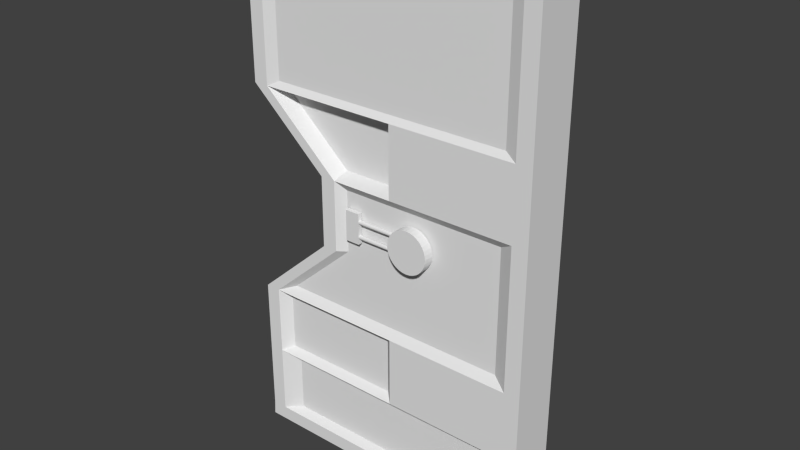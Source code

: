 # Source: T_r_left.blend  (saved by Blender 2.74.0; exported with 4.5.12 LTS)
import bpy
from mathutils import Matrix  # noqa: F401  (used for matrix-valued properties, if any)

bpy.ops.wm.read_factory_settings(use_empty=True)
scene = bpy.context.scene
scene.name = 'Scene'

# ---- collections
col_collection_1 = bpy.data.collections.new('Collection 1'); scene.collection.children.link(col_collection_1)

# ---- world
world_world = bpy.data.worlds.new('World'); scene.world = world_world
world_world.color = (0.05088, 0.05088, 0.05088)
world_world.use_sun_shadow = False
world_world.sun_shadow_jitter_overblur = 0.0
world_world.cycles.sampling_method = 'MANUAL'
world_world.cycles.sample_map_resolution = 256

# ---- meshes
me_plane = bpy.data.meshes.new('Plane')
me_plane.from_pydata([(1.233, 0.2274, -0.1725), (0.74, 0.2274, -0.1725), (0.2471, -0.3254, -0.1725), (-0.2457, -0.3254, -0.1725), (-0.7386, 0.2274, -0.1725), (-1.231, 0.2274, -0.1725), (1.726, 0.2274, -0.1725), (-1.724, 0.2274, -0.1725), (1.826, 0.3388, -0.1725), (1.779, 0.336, -0.1725), (-1.777, 0.336, -0.1725), (1.233, 0.333, -0.1725), (1.233, -1.653, -0.1725), (0.74, -1.653, -0.1725), (0.2471, -1.653, -0.1725), (-0.2457, -1.653, -0.1725), (-0.7386, -1.653, -0.1725), (-1.231, -1.653, -0.1725), (1.726, -1.653, -0.1725), (-1.724, -1.653, -0.1725), (-0.7823, 0.1441, -0.1447), (-1.231, 0.1441, -0.1447), (-1.681, 0.1441, -0.1447), (-0.7823, -1.569, -0.1447), (-1.231, -1.569, -0.1447), (-1.681, -1.569, -0.1447), (1.693, 0.1001, -0.1112), (1.233, -0.7679, -0.1725), (0.74, -0.7679, -0.1725), (-0.2457, -0.7679, -0.1725), (-0.7386, -0.7679, -0.1725), (-1.724, -0.7679, -0.1725), (1.726, -0.7679, -0.1725), (-0.7823, -0.7679, -0.1447), (-1.231, -0.7679, -0.1447), (-1.681, -0.7679, -0.1447), (0.2471, -0.3907, -0.1264), (-0.1849, -0.3907, -0.1264), (0.6791, 0.09387, -0.1264), (0.2471, -1.554, -0.1264), (-0.1849, -1.554, -0.1264), (0.6791, -1.554, -0.1264), (0.6791, -0.7785, -0.1264), (0.2471, -0.7785, -0.1264), (-0.1849, -0.7785, -0.1264), (1.266, 0.1001, -0.1112), (1.693, -1.53, -0.1112), (1.266, -1.53, -0.1112), (1.266, -0.763, -0.1112), (1.693, -0.763, -0.1112), (-0.2842, -0.3384, -0.0658), (-0.7001, 0.1282, -0.0658), (-0.2842, -0.7118, -0.0658), (-0.7001, -0.7118, -0.0658), (1.199, 0.1592, -0.1085), (0.7738, 0.1592, -0.1085), (1.199, -0.6997, -0.1085), (0.7738, -0.6997, -0.1085), (1.779, 0.2272, -0.1725), (-1.777, 0.2272, -0.1725), (0.74, 0.333, -0.1725), (0.2471, -0.2198, -0.1725), (1.271, -1.711, -0.1725), (0.7628, -1.711, -0.1725), (0.2547, -1.711, -0.1725), (-0.2533, -1.711, -0.1725), (-0.7613, -1.711, -0.1725), (-1.269, -1.711, -0.1725), (1.779, -1.711, -0.1725), (-1.777, -1.711, -0.1725), (-1.777, -0.7987, -0.1725), (1.779, -0.7987, -0.1725), (1.826, 0.2271, -0.1725), (-1.825, 0.2271, -0.1725), (1.726, 0.333, -0.1725), (1.305, -1.763, -0.1725), (0.7832, -1.763, -0.1725), (0.2615, -1.763, -0.1725), (-0.2601, -1.763, -0.1725), (-0.7817, -1.763, -0.1725), (-1.303, -1.763, -0.1725), (1.826, -1.763, -0.1725), (-1.825, -1.763, -0.1725), (-1.825, -0.8264, -0.1725), (1.826, -0.8264, -0.1725), (0.03904, -0.7808, -0.1344), (0.03904, -0.7808, -0.2041), (0.06755, -0.7836, -0.1344), (0.06755, -0.7836, -0.2041), (0.09496, -0.7919, -0.1344), (0.09496, -0.7919, -0.2041), (0.1202, -0.8054, -0.1344), (0.1202, -0.8054, -0.2041), (0.1424, -0.8236, -0.1344), (0.1424, -0.8236, -0.2041), (0.1606, -0.8458, -0.1344), (0.1606, -0.8458, -0.2041), (0.1741, -0.871, -0.1344), (0.1741, -0.871, -0.2041), (0.1824, -0.8984, -0.1344), (0.1824, -0.8984, -0.2041), (0.1852, -0.927, -0.1344), (0.1852, -0.927, -0.2041), (0.1824, -0.9555, -0.1344), (0.1824, -0.9555, -0.2041), (0.1741, -0.9829, -0.1344), (0.1741, -0.9829, -0.2041), (0.1606, -1.008, -0.1344), (0.1606, -1.008, -0.2041), (0.1424, -1.03, -0.1344), (0.1424, -1.03, -0.2041), (0.1202, -1.048, -0.1344), (0.1202, -1.048, -0.2041), (0.09496, -1.062, -0.1344), (0.09496, -1.062, -0.2041), (0.06755, -1.07, -0.1344), (0.06755, -1.07, -0.2041), (0.03904, -1.073, -0.1344), (0.03904, -1.073, -0.2041), (0.01052, -1.07, -0.1344), (0.01052, -1.07, -0.2041), (-0.01689, -1.062, -0.1344), (-0.01689, -1.062, -0.2041), (-0.04216, -1.048, -0.1344), (-0.04216, -1.048, -0.2041), (-0.06431, -1.03, -0.1344), (-0.06431, -1.03, -0.2041), (-0.08248, -1.008, -0.1344), (-0.08248, -1.008, -0.2041), (-0.09599, -0.9829, -0.1344), (-0.09599, -0.9829, -0.2041), (-0.1043, -0.9555, -0.1344), (-0.1043, -0.9555, -0.2041), (-0.1071, -0.927, -0.1344), (-0.1071, -0.927, -0.2041), (-0.1043, -0.8984, -0.1344), (-0.1043, -0.8984, -0.2041), (-0.09599, -0.871, -0.1344), (-0.09599, -0.871, -0.2041), (-0.08248, -0.8458, -0.1344), (-0.08248, -0.8458, -0.2041), (-0.06431, -0.8236, -0.1344), (-0.06431, -0.8236, -0.2041), (-0.04216, -0.8054, -0.1344), (-0.04216, -0.8054, -0.2041), (-0.01689, -0.7919, -0.1344), (-0.01689, -0.7919, -0.2041), (0.01052, -0.7836, -0.1344), (0.01052, -0.7836, -0.2041), (-0.0205, -0.8497, -0.1382), (-0.0205, -0.5149, -0.1382), (-0.02599, -0.8497, -0.1436), (-0.02599, -0.5149, -0.1436), (-0.028, -0.8497, -0.1508), (-0.028, -0.5149, -0.1508), (-0.02599, -0.8497, -0.1581), (-0.02599, -0.5149, -0.1581), (-0.0205, -0.8497, -0.1635), (-0.0205, -0.5149, -0.1635), (-0.013, -0.8497, -0.1654), (-0.013, -0.5149, -0.1654), (-0.005498, -0.8497, -0.1635), (-0.005498, -0.5149, -0.1635), (-6.436e-06, -0.8497, -0.1581), (-6.51e-06, -0.5149, -0.1581), (0.002004, -0.8497, -0.1508), (0.002003, -0.5149, -0.1508), (-6.436e-06, -0.8497, -0.1436), (-6.51e-06, -0.5149, -0.1436), (-0.005498, -0.8497, -0.1382), (-0.005498, -0.5149, -0.1382), (-0.013, -0.8497, -0.1363), (-0.013, -0.5149, -0.1363), (0.139, -0.4134, -0.1663), (-0.07328, -0.4134, -0.1663), (0.139, -0.4134, -0.1351), (-0.07328, -0.4134, -0.1351), (0.139, -0.5149, -0.1663), (-0.07328, -0.5149, -0.1663), (0.139, -0.5149, -0.1351), (-0.07328, -0.5149, -0.1351), (0.0905, -0.5149, -0.1363), (0.0905, -0.8497, -0.1363), (0.098, -0.5149, -0.1382), (0.098, -0.8497, -0.1382), (0.1035, -0.5149, -0.1436), (0.1035, -0.8497, -0.1436), (0.1055, -0.5149, -0.1508), (0.1055, -0.8497, -0.1508), (0.1035, -0.5149, -0.1581), (0.1035, -0.8497, -0.1581), (0.098, -0.5149, -0.1635), (0.098, -0.8497, -0.1635), (0.0905, -0.5149, -0.1654), (0.0905, -0.8497, -0.1654), (0.083, -0.5149, -0.1635), (0.083, -0.8497, -0.1635), (0.07751, -0.5149, -0.1581), (0.07751, -0.8497, -0.1581), (0.0755, -0.5149, -0.1508), (0.0755, -0.8497, -0.1508), (0.07751, -0.5149, -0.1436), (0.07751, -0.8497, -0.1436), (0.083, -0.5149, -0.1382), (0.083, -0.8497, -0.1382), (-1.825, 0.3388, -0.1725), (-0.2457, -0.2198, -0.1725), (-0.7386, 0.333, -0.1725), (-1.231, 0.333, -0.1725), (-1.724, 0.333, -0.1725), (1.233, 0.2274, 0.1725), (0.74, 0.2274, 0.1725), (0.2471, -0.3254, 0.1725), (-0.2457, -0.3254, 0.1725), (-0.7386, 0.2274, 0.1725), (-1.231, 0.2274, 0.1725), (1.726, 0.2274, 0.1725), (-1.724, 0.2274, 0.1725), (1.826, 0.3388, 0.1725), (1.779, 0.336, 0.1725), (-1.777, 0.336, 0.1725), (1.233, 0.333, 0.1725), (1.233, -1.653, 0.1725), (0.74, -1.653, 0.1725), (0.2471, -1.653, 0.1725), (-0.2457, -1.653, 0.1725), (-0.7386, -1.653, 0.1725), (-1.231, -1.653, 0.1725), (1.726, -1.653, 0.1725), (-1.724, -1.653, 0.1725), (-0.7823, 0.1441, 0.1447), (-1.231, 0.1441, 0.1447), (-1.681, 0.1441, 0.1447), (-0.7823, -1.569, 0.1447), (-1.231, -1.569, 0.1447), (-1.681, -1.569, 0.1447), (1.693, 0.1001, 0.1112), (1.233, -0.7679, 0.1725), (0.74, -0.7679, 0.1725), (-0.2457, -0.7679, 0.1725), (-0.7386, -0.7679, 0.1725), (-1.724, -0.7679, 0.1725), (1.726, -0.7679, 0.1725), (-0.7823, -0.7679, 0.1447), (-1.231, -0.7679, 0.1447), (-1.681, -0.7679, 0.1447), (0.2471, -0.3907, 0.1264), (-0.1849, -0.3907, 0.1264), (0.6791, 0.09387, 0.1264), (0.2471, -1.554, 0.1264), (-0.1849, -1.554, 0.1264), (0.6791, -1.554, 0.1264), (0.6791, -0.7785, 0.1264), (0.2471, -0.7785, 0.1264), (-0.1849, -0.7785, 0.1264), (1.266, 0.1001, 0.1112), (1.693, -1.53, 0.1112), (1.266, -1.53, 0.1112), (1.266, -0.763, 0.1112), (1.693, -0.763, 0.1112), (-0.2842, -0.3384, 0.0658), (-0.7001, 0.1282, 0.0658), (-0.2842, -0.7118, 0.0658), (-0.7001, -0.7118, 0.0658), (1.199, 0.1592, 0.1085), (0.7738, 0.1592, 0.1085), (1.199, -0.6997, 0.1085), (0.7738, -0.6997, 0.1085), (1.779, 0.2272, 0.1725), (-1.777, 0.2272, 0.1725), (0.74, 0.333, 0.1725), (0.2471, -0.2198, 0.1725), (1.271, -1.711, 0.1725), (0.7628, -1.711, 0.1725), (0.2547, -1.711, 0.1725), (-0.2533, -1.711, 0.1725), (-0.7613, -1.711, 0.1725), (-1.269, -1.711, 0.1725), (1.779, -1.711, 0.1725), (-1.777, -1.711, 0.1725), (-1.777, -0.7987, 0.1725), (1.779, -0.7987, 0.1725), (1.826, 0.2271, 0.1725), (-1.825, 0.2271, 0.1725), (1.726, 0.333, 0.1725), (1.305, -1.763, 0.1725), (0.7832, -1.763, 0.1725), (0.2615, -1.763, 0.1725), (-0.2601, -1.763, 0.1725), (-0.7817, -1.763, 0.1725), (-1.303, -1.763, 0.1725), (1.826, -1.763, 0.1725), (-1.825, -1.763, 0.1725), (-1.825, -0.8264, 0.1725), (1.826, -0.8264, 0.1725), (0.03904, -0.7808, 0.1344), (0.03904, -0.7808, 0.2041), (0.06755, -0.7836, 0.1344), (0.06755, -0.7836, 0.2041), (0.09496, -0.7919, 0.1344), (0.09496, -0.7919, 0.2041), (0.1202, -0.8054, 0.1344), (0.1202, -0.8054, 0.2041), (0.1424, -0.8236, 0.1344), (0.1424, -0.8236, 0.2041), (0.1606, -0.8458, 0.1344), (0.1606, -0.8458, 0.2041), (0.1741, -0.871, 0.1344), (0.1741, -0.871, 0.2041), (0.1824, -0.8984, 0.1344), (0.1824, -0.8984, 0.2041), (0.1852, -0.927, 0.1344), (0.1852, -0.927, 0.2041), (0.1824, -0.9555, 0.1344), (0.1824, -0.9555, 0.2041), (0.1741, -0.9829, 0.1344), (0.1741, -0.9829, 0.2041), (0.1606, -1.008, 0.1344), (0.1606, -1.008, 0.2041), (0.1424, -1.03, 0.1344), (0.1424, -1.03, 0.2041), (0.1202, -1.048, 0.1344), (0.1202, -1.048, 0.2041), (0.09496, -1.062, 0.1344), (0.09496, -1.062, 0.2041), (0.06755, -1.07, 0.1344), (0.06755, -1.07, 0.2041), (0.03904, -1.073, 0.1344), (0.03904, -1.073, 0.2041), (0.01052, -1.07, 0.1344), (0.01052, -1.07, 0.2041), (-0.01689, -1.062, 0.1344), (-0.01689, -1.062, 0.2041), (-0.04216, -1.048, 0.1344), (-0.04216, -1.048, 0.2041), (-0.06431, -1.03, 0.1344), (-0.06431, -1.03, 0.2041), (-0.08248, -1.008, 0.1344), (-0.08248, -1.008, 0.2041), (-0.09599, -0.9829, 0.1344), (-0.09599, -0.9829, 0.2041), (-0.1043, -0.9555, 0.1344), (-0.1043, -0.9555, 0.2041), (-0.1071, -0.927, 0.1344), (-0.1071, -0.927, 0.2041), (-0.1043, -0.8984, 0.1344), (-0.1043, -0.8984, 0.2041), (-0.09599, -0.871, 0.1344), (-0.09599, -0.871, 0.2041), (-0.08248, -0.8458, 0.1344), (-0.08248, -0.8458, 0.2041), (-0.06431, -0.8236, 0.1344), (-0.06431, -0.8236, 0.2041), (-0.04216, -0.8054, 0.1344), (-0.04216, -0.8054, 0.2041), (-0.01689, -0.7919, 0.1344), (-0.01689, -0.7919, 0.2041), (0.01052, -0.7836, 0.1344), (0.01052, -0.7836, 0.2041), (-0.0205, -0.8497, 0.1382), (-0.0205, -0.5149, 0.1382), (-0.02599, -0.8497, 0.1436), (-0.02599, -0.5149, 0.1436), (-0.028, -0.8497, 0.1508), (-0.028, -0.5149, 0.1508), (-0.02599, -0.8497, 0.1581), (-0.02599, -0.5149, 0.1581), (-0.0205, -0.8497, 0.1635), (-0.0205, -0.5149, 0.1635), (-0.013, -0.8497, 0.1654), (-0.013, -0.5149, 0.1654), (-0.005498, -0.8497, 0.1635), (-0.005498, -0.5149, 0.1635), (-6.436e-06, -0.8497, 0.1581), (-6.51e-06, -0.5149, 0.1581), (0.002004, -0.8497, 0.1508), (0.002003, -0.5149, 0.1508), (-6.436e-06, -0.8497, 0.1436), (-6.51e-06, -0.5149, 0.1436), (-0.005498, -0.8497, 0.1382), (-0.005498, -0.5149, 0.1382), (-0.013, -0.8497, 0.1363), (-0.013, -0.5149, 0.1363), (0.139, -0.4134, 0.1663), (-0.07328, -0.4134, 0.1663), (0.139, -0.4134, 0.1351), (-0.07328, -0.4134, 0.1351), (0.139, -0.5149, 0.1663), (-0.07328, -0.5149, 0.1663), (0.139, -0.5149, 0.1351), (-0.07328, -0.5149, 0.1351), (0.0905, -0.5149, 0.1363), (0.0905, -0.8497, 0.1363), (0.098, -0.5149, 0.1382), (0.098, -0.8497, 0.1382), (0.1035, -0.5149, 0.1436), (0.1035, -0.8497, 0.1436), (0.1055, -0.5149, 0.1508), (0.1055, -0.8497, 0.1508), (0.1035, -0.5149, 0.1581), (0.1035, -0.8497, 0.1581), (0.098, -0.5149, 0.1635), (0.098, -0.8497, 0.1635), (0.0905, -0.5149, 0.1654), (0.0905, -0.8497, 0.1654), (0.083, -0.5149, 0.1635), (0.083, -0.8497, 0.1635), (0.07751, -0.5149, 0.1581), (0.07751, -0.8497, 0.1581), (0.0755, -0.5149, 0.1508), (0.0755, -0.8497, 0.1508), (0.07751, -0.5149, 0.1436), (0.07751, -0.8497, 0.1436), (0.083, -0.5149, 0.1382), (0.083, -0.8497, 0.1382), (-1.825, 0.3388, 0.1725), (-0.2457, -0.2198, 0.1725), (-0.7386, 0.333, 0.1725), (-1.231, 0.333, 0.1725), (-1.724, 0.333, 0.1725)], [], [(27, 12, 13, 28), (28, 13, 41, 42), (29, 15, 16, 30), (30, 16, 23, 33), (29, 3, 37, 44), (31, 7, 22, 35), (12, 27, 48, 47), (34, 24, 25, 35), (33, 23, 24, 34), (17, 19, 25, 24), (16, 17, 24, 23), (7, 5, 21, 22), (5, 4, 20, 21), (20, 33, 34, 21), (21, 34, 35, 22), (32, 18, 46, 49), (19, 31, 35, 25), (1, 28, 42, 38), (4, 30, 33, 20), (29, 30, 53, 52), (15, 29, 44, 40), (27, 28, 57, 56), (42, 41, 39, 43), (43, 39, 40, 44), (36, 43, 44, 37), (38, 42, 43, 36), (13, 14, 39, 41), (14, 15, 40, 39), (2, 1, 38, 36), (3, 2, 36, 37), (49, 46, 47, 48), (26, 49, 48, 45), (6, 32, 49, 26), (27, 0, 45, 48), (18, 12, 47, 46), (0, 6, 26, 45), (50, 52, 53, 51), (30, 4, 51, 53), (3, 29, 52, 50), (4, 3, 50, 51), (54, 56, 57, 55), (28, 1, 55, 57), (0, 27, 56, 54), (1, 0, 54, 55), (16, 15, 65, 66), (31, 19, 69, 70), (15, 14, 64, 65), (12, 18, 68, 62), (7, 31, 70, 59), (14, 13, 63, 64), (32, 6, 58, 71), (19, 17, 67, 69), (17, 16, 66, 67), (18, 32, 71, 68), (13, 12, 62, 63), (71, 58, 72, 84), (63, 62, 75, 76), (66, 65, 78, 79), (65, 64, 77, 78), (59, 70, 83, 73), (62, 68, 81, 75), (70, 69, 82, 83), (64, 63, 76, 77), (69, 67, 80, 82), (68, 71, 84, 81), (67, 66, 79, 80), (85, 87, 88, 86), (87, 89, 90, 88), (89, 91, 92, 90), (91, 93, 94, 92), (93, 95, 96, 94), (95, 97, 98, 96), (97, 99, 100, 98), (99, 101, 102, 100), (101, 103, 104, 102), (103, 105, 106, 104), (105, 107, 108, 106), (107, 109, 110, 108), (109, 111, 112, 110), (111, 113, 114, 112), (113, 115, 116, 114), (115, 117, 118, 116), (117, 119, 120, 118), (119, 121, 122, 120), (121, 123, 124, 122), (123, 125, 126, 124), (125, 127, 128, 126), (127, 129, 130, 128), (129, 131, 132, 130), (131, 133, 134, 132), (133, 135, 136, 134), (135, 137, 138, 136), (137, 139, 140, 138), (139, 141, 142, 140), (141, 143, 144, 142), (143, 145, 146, 144), (88, 90, 92, 94, 96, 98, 100, 102, 104, 106, 108, 110, 112, 114, 116, 118, 120, 122, 124, 126, 128, 130, 132, 134, 136, 138, 140, 142, 144, 146, 148, 86), (147, 85, 86, 148), (145, 147, 148, 146), (85, 147, 145, 143, 141, 139, 137, 135, 133, 131, 129, 127, 125, 123, 121, 119, 117, 115, 113, 111, 109, 107, 105, 103, 101, 99, 97, 95, 93, 91, 89, 87), (152, 151, 149, 150), (154, 153, 151, 152), (156, 155, 153, 154), (158, 157, 155, 156), (160, 159, 157, 158), (162, 161, 159, 160), (164, 163, 161, 162), (166, 165, 163, 164), (168, 167, 165, 166), (170, 169, 167, 168), (169, 171, 149, 151, 153, 155, 157, 159, 161, 163, 165, 167), (150, 149, 171, 172), (172, 171, 169, 170), (172, 170, 168, 166, 164, 162, 160, 158, 156, 154, 152, 150), (174, 176, 175, 173), (176, 180, 179, 175), (180, 178, 177, 179), (178, 174, 173, 177), (173, 175, 179, 177), (178, 180, 176, 174), (181, 182, 184, 183), (183, 184, 186, 185), (185, 186, 188, 187), (187, 188, 190, 189), (189, 190, 192, 191), (191, 192, 194, 193), (193, 194, 196, 195), (195, 196, 198, 197), (197, 198, 200, 199), (199, 200, 202, 201), (184, 182, 204, 202, 200, 198, 196, 194, 192, 190, 188, 186), (203, 204, 182, 181), (201, 202, 204, 203), (181, 183, 185, 187, 189, 191, 193, 195, 197, 199, 201, 203), (8, 72, 58, 9), (6, 74, 9, 58), (0, 11, 74, 6), (1, 60, 11, 0), (2, 61, 60, 1), (3, 206, 61, 2), (4, 207, 206, 3), (5, 208, 207, 4), (7, 209, 208, 5), (59, 10, 209, 7), (205, 10, 59, 73), (237, 238, 223, 222), (238, 252, 251, 223), (239, 240, 226, 225), (240, 243, 233, 226), (239, 254, 247, 213), (241, 245, 232, 217), (222, 257, 258, 237), (244, 245, 235, 234), (243, 244, 234, 233), (227, 234, 235, 229), (226, 233, 234, 227), (217, 232, 231, 215), (215, 231, 230, 214), (230, 231, 244, 243), (231, 232, 245, 244), (242, 259, 256, 228), (229, 235, 245, 241), (211, 248, 252, 238), (214, 230, 243, 240), (239, 262, 263, 240), (225, 250, 254, 239), (237, 266, 267, 238), (252, 253, 249, 251), (253, 254, 250, 249), (246, 247, 254, 253), (248, 246, 253, 252), (223, 251, 249, 224), (224, 249, 250, 225), (212, 246, 248, 211), (213, 247, 246, 212), (259, 258, 257, 256), (236, 255, 258, 259), (216, 236, 259, 242), (237, 258, 255, 210), (228, 256, 257, 222), (210, 255, 236, 216), (260, 261, 263, 262), (240, 263, 261, 214), (213, 260, 262, 239), (214, 261, 260, 213), (264, 265, 267, 266), (238, 267, 265, 211), (210, 264, 266, 237), (211, 265, 264, 210), (226, 276, 275, 225), (241, 280, 279, 229), (225, 275, 274, 224), (222, 272, 278, 228), (217, 269, 280, 241), (224, 274, 273, 223), (242, 281, 268, 216), (229, 279, 277, 227), (227, 277, 276, 226), (228, 278, 281, 242), (223, 273, 272, 222), (281, 294, 282, 268), (273, 286, 285, 272), (276, 289, 288, 275), (275, 288, 287, 274), (269, 283, 293, 280), (272, 285, 291, 278), (280, 293, 292, 279), (274, 287, 286, 273), (279, 292, 290, 277), (278, 291, 294, 281), (277, 290, 289, 276), (295, 296, 298, 297), (297, 298, 300, 299), (299, 300, 302, 301), (301, 302, 304, 303), (303, 304, 306, 305), (305, 306, 308, 307), (307, 308, 310, 309), (309, 310, 312, 311), (311, 312, 314, 313), (313, 314, 316, 315), (315, 316, 318, 317), (317, 318, 320, 319), (319, 320, 322, 321), (321, 322, 324, 323), (323, 324, 326, 325), (325, 326, 328, 327), (327, 328, 330, 329), (329, 330, 332, 331), (331, 332, 334, 333), (333, 334, 336, 335), (335, 336, 338, 337), (337, 338, 340, 339), (339, 340, 342, 341), (341, 342, 344, 343), (343, 344, 346, 345), (345, 346, 348, 347), (347, 348, 350, 349), (349, 350, 352, 351), (351, 352, 354, 353), (353, 354, 356, 355), (298, 296, 358, 356, 354, 352, 350, 348, 346, 344, 342, 340, 338, 336, 334, 332, 330, 328, 326, 324, 322, 320, 318, 316, 314, 312, 310, 308, 306, 304, 302, 300), (357, 358, 296, 295), (355, 356, 358, 357), (295, 297, 299, 301, 303, 305, 307, 309, 311, 313, 315, 317, 319, 321, 323, 325, 327, 329, 331, 333, 335, 337, 339, 341, 343, 345, 347, 349, 351, 353, 355, 357), (362, 360, 359, 361), (364, 362, 361, 363), (366, 364, 363, 365), (368, 366, 365, 367), (370, 368, 367, 369), (372, 370, 369, 371), (374, 372, 371, 373), (376, 374, 373, 375), (378, 376, 375, 377), (380, 378, 377, 379), (379, 377, 375, 373, 371, 369, 367, 365, 363, 361, 359, 381), (360, 382, 381, 359), (382, 380, 379, 381), (382, 360, 362, 364, 366, 368, 370, 372, 374, 376, 378, 380), (384, 383, 385, 386), (386, 385, 389, 390), (390, 389, 387, 388), (388, 387, 383, 384), (383, 387, 389, 385), (388, 384, 386, 390), (391, 393, 394, 392), (393, 395, 396, 394), (395, 397, 398, 396), (397, 399, 400, 398), (399, 401, 402, 400), (401, 403, 404, 402), (403, 405, 406, 404), (405, 407, 408, 406), (407, 409, 410, 408), (409, 411, 412, 410), (394, 396, 398, 400, 402, 404, 406, 408, 410, 412, 414, 392), (413, 391, 392, 414), (411, 413, 414, 412), (391, 413, 411, 409, 407, 405, 403, 401, 399, 397, 395, 393), (218, 219, 268, 282), (216, 268, 219, 284), (210, 216, 284, 221), (211, 210, 221, 270), (212, 211, 270, 271), (213, 212, 271, 416), (214, 213, 416, 417), (215, 214, 417, 418), (217, 215, 418, 419), (269, 217, 419, 220), (415, 283, 269, 220), (82, 80, 290, 292), (82, 292, 293, 83), (83, 293, 283, 73), (205, 73, 283, 415), (205, 415, 220, 10), (10, 220, 419, 209), (209, 419, 418, 208), (208, 418, 417, 207), (207, 417, 416, 206), (206, 416, 271, 61), (61, 271, 270, 60), (60, 270, 221, 11), (11, 221, 284, 74), (74, 284, 219, 9), (9, 219, 218, 8), (72, 8, 218, 282), (72, 282, 294, 84), (84, 294, 291, 81), (75, 81, 291, 285), (76, 75, 285, 286), (77, 76, 286, 287), (78, 77, 287, 288), (79, 78, 288, 289), (80, 79, 289, 290)])
_uv = me_plane.uv_layers.new(name='UVMap')
_uv.uv.foreach_set('vector', [0.6173, 0.6454, 0.441, 0.6454, 0.441, 0.5414, 0.6173, 0.5414, 0.6173, 0.5414, 0.441, 0.5414, 0.4607, 0.5285, 0.6153, 0.5285, 0.6173, 0.3333, 0.441, 0.3333, 0.441, 0.2293, 0.6173, 0.2293, 0.6173, 0.2293, 0.441, 0.2293, 0.4576, 0.2201, 0.6174, 0.2201, 0.6173, 0.3333, 0.7056, 0.3333, 0.6927, 0.3462, 0.6153, 0.3462, 0.6173, 0.02126, 0.8158, 0.02126, 0.7992, 0.03048, 0.6174, 0.03048, 0.9756, 0.3968, 0.9756, 0.2101, 0.9878, 0.209, 0.9878, 0.371, 0.6174, 0.1253, 0.4576, 0.1253, 0.4576, 0.03048, 0.6174, 0.03048, 0.6174, 0.2201, 0.4576, 0.2201, 0.4576, 0.1253, 0.6174, 0.1253, 0.441, 0.1253, 0.441, 0.02126, 0.4576, 0.03048, 0.4576, 0.1253, 0.441, 0.2293, 0.441, 0.1253, 0.4576, 0.1253, 0.4576, 0.2201, 0.8158, 0.02126, 0.8158, 0.1253, 0.7992, 0.1253, 0.7992, 0.03048, 0.8158, 0.1253, 0.8158, 0.2293, 0.7992, 0.2201, 0.7992, 0.1253, 0.7992, 0.2201, 0.6174, 0.2201, 0.6174, 0.1253, 0.7992, 0.1253, 0.7992, 0.1253, 0.6174, 0.1253, 0.6174, 0.03048, 0.7992, 0.03048, 1.0, 0.2101, 1.0, 0.3968, 0.9878, 0.371, 0.9878, 0.209, 0.441, 0.02126, 0.6173, 0.02126, 0.6174, 0.03048, 0.4576, 0.03048, 0.8158, 0.5414, 0.6173, 0.5414, 0.6153, 0.5285, 0.7893, 0.5285, 0.8158, 0.2293, 0.6173, 0.2293, 0.6174, 0.2201, 0.7992, 0.2201, 0.6375, 0.8321, 0.6375, 0.9361, 0.6162, 0.928, 0.6162, 0.8402, 0.441, 0.3333, 0.6173, 0.3333, 0.6153, 0.3462, 0.4607, 0.3462, 0.6173, 0.6454, 0.6173, 0.5414, 0.6311, 0.5485, 0.6311, 0.6383, 0.6153, 0.5285, 0.4607, 0.5285, 0.4607, 0.4374, 0.6153, 0.4374, 0.6153, 0.4374, 0.4607, 0.4374, 0.4607, 0.3462, 0.6153, 0.3462, 0.6927, 0.4374, 0.6153, 0.4374, 0.6153, 0.3462, 0.6927, 0.3462, 0.7893, 0.5285, 0.6153, 0.5285, 0.6153, 0.4374, 0.6927, 0.4374, 0.441, 0.5414, 0.441, 0.4374, 0.4607, 0.4374, 0.4607, 0.5285, 0.441, 0.4374, 0.441, 0.3333, 0.4607, 0.3462, 0.4607, 0.4374, 0.7056, 0.4374, 0.8158, 0.5414, 0.7893, 0.5285, 0.6927, 0.4374, 0.7056, 0.3333, 0.7056, 0.4374, 0.6927, 0.4374, 0.6927, 0.3462, 0.6185, 0.7425, 0.4655, 0.7425, 0.4655, 0.6523, 0.6185, 0.6523, 0.7906, 0.7425, 0.6185, 0.7425, 0.6185, 0.6523, 0.7906, 0.6523, 1.0, 0.0, 1.0, 0.2101, 0.9878, 0.209, 0.9878, 0.02686, 0.9756, 0.2101, 0.9756, 0.0, 0.9878, 0.02686, 0.9878, 0.209, 0.441, 0.7494, 0.441, 0.6454, 0.4655, 0.6523, 0.4655, 0.7425, 0.8158, 0.6454, 0.8158, 0.7494, 0.7906, 0.7425, 0.7906, 0.6523, 0.2205, 0.8692, 0.2205, 0.948, 0.1376, 0.948, 0.1376, 0.7707, 0.5311, 0.7707, 0.5311, 0.9808, 0.5098, 0.9598, 0.5098, 0.7825, 0.5524, 0.8874, 0.5524, 0.9808, 0.5311, 0.9689, 0.5311, 0.8901, 0.5524, 0.7707, 0.5524, 0.8874, 0.5311, 0.8901, 0.5311, 0.7916, 0.8023, 0.6383, 0.6311, 0.6383, 0.6311, 0.5485, 0.8023, 0.5485, 0.8524, 0.7707, 0.8524, 0.9808, 0.8397, 0.9664, 0.8397, 0.7851, 0.8652, 0.9808, 0.8652, 0.7707, 0.8779, 0.7851, 0.8779, 0.9664, 0.8158, 0.5414, 0.8158, 0.6454, 0.8023, 0.6383, 0.8023, 0.5485, 0.441, 0.2293, 0.441, 0.3333, 0.4294, 0.3317, 0.4294, 0.2245, 0.6173, 0.02126, 0.441, 0.02126, 0.4294, 0.01006, 0.6112, 0.01006, 0.441, 0.3333, 0.441, 0.4374, 0.4294, 0.439, 0.4294, 0.3317, 0.441, 0.6454, 0.441, 0.7494, 0.4294, 0.7606, 0.4294, 0.6534, 0.8158, 0.02126, 0.6173, 0.02126, 0.6112, 0.01006, 0.8157, 0.01006, 0.441, 0.4374, 0.441, 0.5414, 0.4294, 0.5462, 0.4294, 0.439, 0.6173, 0.7494, 0.8158, 0.7494, 0.8157, 0.7606, 0.6112, 0.7606, 0.441, 0.02126, 0.441, 0.1253, 0.4294, 0.1173, 0.4294, 0.01006, 0.441, 0.1253, 0.441, 0.2293, 0.4294, 0.2245, 0.4294, 0.1173, 0.441, 0.7494, 0.6173, 0.7494, 0.6112, 0.7606, 0.4294, 0.7606, 0.441, 0.5414, 0.441, 0.6454, 0.4294, 0.6534, 0.4294, 0.5462, 0.6112, 0.7606, 0.8157, 0.7606, 0.8157, 0.7707, 0.6057, 0.7707, 0.4294, 0.5462, 0.4294, 0.6534, 0.419, 0.6606, 0.419, 0.5505, 0.4294, 0.2245, 0.4294, 0.3317, 0.419, 0.3303, 0.419, 0.2202, 0.4294, 0.3317, 0.4294, 0.439, 0.419, 0.4404, 0.419, 0.3303, 0.8157, 0.01006, 0.6112, 0.01006, 0.6057, 7.548e-08, 0.8157, 0.0, 0.4294, 0.6534, 0.4294, 0.7606, 0.419, 0.7707, 0.419, 0.6606, 0.6112, 0.01006, 0.4294, 0.01006, 0.419, 1.258e-07, 0.6057, 7.548e-08, 0.4294, 0.439, 0.4294, 0.5462, 0.419, 0.5505, 0.419, 0.4404, 0.4294, 0.01006, 0.4294, 0.1173, 0.419, 0.1101, 0.419, 1.258e-07, 0.4294, 0.7606, 0.6112, 0.7606, 0.6057, 0.7707, 0.419, 0.7707, 0.4294, 0.1173, 0.4294, 0.2245, 0.419, 0.2202, 0.419, 0.1101, 0.8156, 0.8539, 0.8156, 0.8599, 0.8017, 0.8599, 0.8017, 0.8539, 0.8156, 0.8599, 0.8156, 0.8657, 0.8017, 0.8657, 0.8017, 0.8599, 0.8156, 0.8657, 0.8156, 0.871, 0.8017, 0.871, 0.8017, 0.8657, 0.8156, 0.871, 0.8156, 0.8757, 0.8017, 0.8757, 0.8017, 0.871, 0.4549, 0.8747, 0.4549, 0.8794, 0.441, 0.8794, 0.441, 0.8747, 0.4549, 0.8794, 0.4549, 0.8847, 0.441, 0.8847, 0.441, 0.8794, 0.4549, 0.8847, 0.4549, 0.8905, 0.441, 0.8905, 0.441, 0.8847, 0.4549, 0.8905, 0.4549, 0.8965, 0.441, 0.8965, 0.441, 0.8905, 0.4549, 0.8965, 0.4549, 0.9025, 0.441, 0.9025, 0.441, 0.8965, 0.4549, 0.9025, 0.4549, 0.9083, 0.441, 0.9083, 0.441, 0.9025, 0.4549, 0.9083, 0.4549, 0.9137, 0.441, 0.9137, 0.441, 0.9083, 0.4549, 0.9137, 0.4549, 0.9183, 0.441, 0.9183, 0.441, 0.9137, 0.76, 0.8321, 0.76, 0.8368, 0.7461, 0.8368, 0.7461, 0.8321, 0.76, 0.8368, 0.76, 0.8421, 0.7461, 0.8421, 0.7461, 0.8368, 0.76, 0.8421, 0.76, 0.8479, 0.7461, 0.8479, 0.7461, 0.8421, 0.76, 0.8479, 0.76, 0.8539, 0.7461, 0.8539, 0.7461, 0.8479, 0.76, 0.8539, 0.76, 0.8599, 0.7461, 0.8599, 0.7461, 0.8539, 0.76, 0.8599, 0.76, 0.8657, 0.7461, 0.8657, 0.7461, 0.8599, 0.76, 0.8657, 0.76, 0.871, 0.7461, 0.871, 0.7461, 0.8657, 0.76, 0.871, 0.76, 0.8757, 0.7461, 0.8757, 0.7461, 0.871, 0.8017, 0.8321, 0.8017, 0.8368, 0.7878, 0.8368, 0.7878, 0.8321, 0.8017, 0.8368, 0.8017, 0.8421, 0.7878, 0.8421, 0.7878, 0.8368, 0.8017, 0.8421, 0.8017, 0.8479, 0.7878, 0.8479, 0.7878, 0.8421, 0.8017, 0.8479, 0.8017, 0.8539, 0.7878, 0.8539, 0.7878, 0.8479, 0.8017, 0.8539, 0.8017, 0.8599, 0.7878, 0.8599, 0.7878, 0.8539, 0.8017, 0.8599, 0.8017, 0.8657, 0.7878, 0.8657, 0.7878, 0.8599, 0.8017, 0.8657, 0.8017, 0.871, 0.7878, 0.871, 0.7878, 0.8657, 0.8017, 0.871, 0.8017, 0.8757, 0.7878, 0.8757, 0.7878, 0.871, 0.8156, 0.8321, 0.8156, 0.8368, 0.8017, 0.8368, 0.8017, 0.8321, 0.8156, 0.8368, 0.8156, 0.8421, 0.8017, 0.8421, 0.8017, 0.8368, 0.654, 0.7924, 0.6562, 0.7868, 0.6594, 0.7818, 0.6634, 0.7775, 0.6682, 0.7742, 0.6734, 0.7719, 0.679, 0.7707, 0.6848, 0.7707, 0.6904, 0.7719, 0.6956, 0.7742, 0.7004, 0.7775, 0.7044, 0.7818, 0.7076, 0.7868, 0.7098, 0.7924, 0.7109, 0.7984, 0.7109, 0.8044, 0.7098, 0.8103, 0.7076, 0.8159, 0.7044, 0.821, 0.7004, 0.8252, 0.6956, 0.8286, 0.6904, 0.8309, 0.6848, 0.8321, 0.679, 0.8321, 0.6734, 0.8309, 0.6682, 0.8286, 0.6634, 0.8252, 0.6594, 0.821, 0.6562, 0.8159, 0.654, 0.8103, 0.6529, 0.8044, 0.6529, 0.7984, 0.8156, 0.8479, 0.8156, 0.8539, 0.8017, 0.8539, 0.8017, 0.8479, 0.8156, 0.8421, 0.8156, 0.8479, 0.8017, 0.8479, 0.8017, 0.8421, 0.7109, 0.7984, 0.712, 0.7924, 0.7142, 0.7868, 0.7174, 0.7818, 0.7214, 0.7775, 0.7262, 0.7742, 0.7314, 0.7719, 0.737, 0.7707, 0.7428, 0.7707, 0.7484, 0.7719, 0.7536, 0.7742, 0.7584, 0.7775, 0.7624, 0.7818, 0.7656, 0.7868, 0.7678, 0.7924, 0.7689, 0.7984, 0.7689, 0.8044, 0.7678, 0.8103, 0.7656, 0.8159, 0.7624, 0.821, 0.7584, 0.8252, 0.7536, 0.8286, 0.7484, 0.8309, 0.7428, 0.8321, 0.737, 0.8321, 0.7314, 0.8309, 0.7262, 0.8286, 0.7214, 0.8252, 0.7174, 0.821, 0.7142, 0.8159, 0.712, 0.8103, 0.7109, 0.8044, 0.8883, 0.7707, 0.8883, 0.8413, 0.8872, 0.8413, 0.8872, 0.7707, 0.5025, 0.8747, 0.5025, 0.9454, 0.5011, 0.9454, 0.5011, 0.8747, 0.504, 0.8747, 0.504, 0.9454, 0.5025, 0.9454, 0.5025, 0.8747, 0.8219, 0.8321, 0.8219, 0.9027, 0.8208, 0.9027, 0.8208, 0.8321, 0.8234, 0.8321, 0.8234, 0.9028, 0.8219, 0.9027, 0.8219, 0.8321, 0.8249, 0.8321, 0.8249, 0.9027, 0.8234, 0.9028, 0.8234, 0.8321, 0.826, 0.8321, 0.826, 0.9027, 0.8249, 0.9027, 0.8249, 0.8321, 0.8898, 0.912, 0.8898, 0.8413, 0.8912, 0.8413, 0.8912, 0.912, 0.8883, 0.912, 0.8883, 0.8413, 0.8898, 0.8413, 0.8898, 0.912, 0.8842, 0.7707, 0.8842, 0.8413, 0.8831, 0.8413, 0.8831, 0.7707, 0.7871, 0.8766, 0.7878, 0.878, 0.7878, 0.8796, 0.7871, 0.881, 0.7858, 0.8818, 0.7843, 0.8818, 0.7829, 0.881, 0.7822, 0.8796, 0.7822, 0.8779, 0.7829, 0.8765, 0.7843, 0.8757, 0.7858, 0.8757, 0.8872, 0.7707, 0.8872, 0.8413, 0.8857, 0.8414, 0.8857, 0.7707, 0.8857, 0.7707, 0.8857, 0.8414, 0.8842, 0.8413, 0.8842, 0.7707, 0.7657, 0.878, 0.7657, 0.8796, 0.7649, 0.881, 0.7636, 0.8818, 0.7621, 0.8818, 0.7608, 0.881, 0.76, 0.8796, 0.76, 0.8779, 0.7608, 0.8765, 0.7621, 0.8757, 0.7636, 0.8757, 0.7649, 0.8766, 0.4715, 0.9195, 0.4653, 0.9195, 0.4653, 0.8747, 0.4715, 0.8747, 0.6779, 0.8769, 0.6577, 0.8769, 0.6577, 0.8321, 0.6779, 0.8321, 0.4902, 0.9195, 0.484, 0.9195, 0.484, 0.8747, 0.4902, 0.8747, 0.6981, 0.8769, 0.6779, 0.8769, 0.6779, 0.8321, 0.6981, 0.8321, 0.737, 0.8971, 0.7308, 0.8971, 0.7308, 0.8757, 0.737, 0.8757, 0.7246, 0.8971, 0.7183, 0.8971, 0.7183, 0.8757, 0.7246, 0.8757, 0.8805, 0.8414, 0.8805, 0.912, 0.879, 0.912, 0.879, 0.8414, 0.879, 0.8414, 0.879, 0.912, 0.8779, 0.912, 0.8779, 0.8414, 0.8883, 0.8413, 0.8883, 0.7707, 0.8898, 0.7707, 0.8898, 0.8413, 0.8898, 0.8413, 0.8898, 0.7707, 0.8912, 0.7707, 0.8912, 0.8413, 0.8831, 0.912, 0.8831, 0.8414, 0.8842, 0.8414, 0.8842, 0.912, 0.8842, 0.912, 0.8842, 0.8414, 0.8857, 0.8414, 0.8857, 0.912, 0.8857, 0.912, 0.8857, 0.8414, 0.8872, 0.8414, 0.8872, 0.912, 0.8872, 0.912, 0.8872, 0.8414, 0.8883, 0.8414, 0.8883, 0.912, 0.5098, 0.8747, 0.5098, 0.9454, 0.5084, 0.9454, 0.5084, 0.8747, 0.5084, 0.8747, 0.5084, 0.9454, 0.5069, 0.9454, 0.5069, 0.8747, 0.7788, 0.8766, 0.7796, 0.878, 0.7796, 0.8796, 0.7788, 0.881, 0.7775, 0.8818, 0.776, 0.8818, 0.7747, 0.881, 0.7739, 0.8796, 0.7739, 0.8779, 0.7747, 0.8765, 0.776, 0.8757, 0.7775, 0.8757, 0.882, 0.8414, 0.882, 0.912, 0.8805, 0.912, 0.8805, 0.8414, 0.8831, 0.8414, 0.8831, 0.912, 0.882, 0.912, 0.882, 0.8414, 0.7489, 0.8796, 0.7481, 0.881, 0.7468, 0.8818, 0.7453, 0.8818, 0.744, 0.881, 0.7432, 0.8796, 0.7432, 0.878, 0.744, 0.8766, 0.7453, 0.8757, 0.7468, 0.8757, 0.7481, 0.8765, 0.7489, 0.8779, 0.838, 0.7707, 0.8157, 0.7707, 0.8157, 0.7606, 0.8374, 0.7606, 0.8158, 0.7494, 0.8368, 0.7494, 0.8374, 0.7606, 0.8157, 0.7606, 0.8158, 0.6454, 0.8368, 0.6454, 0.8368, 0.7494, 0.8158, 0.7494, 0.8158, 0.5414, 0.8368, 0.5414, 0.8368, 0.6454, 0.8158, 0.6454, 0.7056, 0.4374, 0.7266, 0.4374, 0.8368, 0.5414, 0.8158, 0.5414, 0.7056, 0.3333, 0.7266, 0.3333, 0.7266, 0.4374, 0.7056, 0.4374, 0.8158, 0.2293, 0.8368, 0.2293, 0.7266, 0.3333, 0.7056, 0.3333, 0.8158, 0.1253, 0.8368, 0.1253, 0.8368, 0.2293, 0.8158, 0.2293, 0.8158, 0.02126, 0.8368, 0.02126, 0.8368, 0.1253, 0.8158, 0.1253, 0.8157, 0.01006, 0.8374, 0.01006, 0.8368, 0.02126, 0.8158, 0.02126, 0.838, 0.0, 0.8374, 0.01006, 0.8157, 0.01006, 0.8157, 0.0, 0.1984, 0.1253, 0.1984, 0.2293, 0.02196, 0.2293, 0.02196, 0.1253, 0.1984, 0.2293, 0.1963, 0.2422, 0.04174, 0.2422, 0.02196, 0.2293, 0.1984, 0.4374, 0.1984, 0.5414, 0.02196, 0.5414, 0.02196, 0.4374, 0.1984, 0.5414, 0.1984, 0.5506, 0.03864, 0.5506, 0.02196, 0.5414, 0.1984, 0.4374, 0.1963, 0.4245, 0.2737, 0.4245, 0.2866, 0.4374, 0.1984, 0.7494, 0.1984, 0.7402, 0.3802, 0.7402, 0.3968, 0.7494, 0.9878, 0.7936, 0.9756, 0.7678, 0.9756, 0.6059, 0.9878, 0.6069, 0.1984, 0.6454, 0.1984, 0.7402, 0.03864, 0.7402, 0.03864, 0.6454, 0.1984, 0.5506, 0.1984, 0.6454, 0.03864, 0.6454, 0.03864, 0.5506, 0.02196, 0.6454, 0.03864, 0.6454, 0.03864, 0.7402, 0.02196, 0.7494, 0.02196, 0.5414, 0.03864, 0.5506, 0.03864, 0.6454, 0.02196, 0.6454, 0.3968, 0.7494, 0.3802, 0.7402, 0.3802, 0.6454, 0.3968, 0.6454, 0.3968, 0.6454, 0.3802, 0.6454, 0.3802, 0.5506, 0.3968, 0.5414, 0.3802, 0.5506, 0.3802, 0.6454, 0.1984, 0.6454, 0.1984, 0.5506, 0.3802, 0.6454, 0.3802, 0.7402, 0.1984, 0.7402, 0.1984, 0.6454, 1.0, 0.5836, 0.9878, 0.5846, 0.9878, 0.4226, 1.0, 0.3968, 0.02196, 0.7494, 0.03864, 0.7402, 0.1984, 0.7402, 0.1984, 0.7494, 0.3968, 0.2293, 0.3703, 0.2422, 0.1963, 0.2422, 0.1984, 0.2293, 0.3968, 0.5414, 0.3802, 0.5506, 0.1984, 0.5506, 0.1984, 0.5414, 0.5949, 0.8321, 0.6162, 0.8402, 0.6162, 0.928, 0.5949, 0.9361, 0.02196, 0.4374, 0.04174, 0.4245, 0.1963, 0.4245, 0.1984, 0.4374, 0.1984, 0.1253, 0.2121, 0.1324, 0.2121, 0.2222, 0.1984, 0.2293, 0.1963, 0.2422, 0.1963, 0.3333, 0.04174, 0.3333, 0.04174, 0.2422, 0.1963, 0.3333, 0.1963, 0.4245, 0.04174, 0.4245, 0.04174, 0.3333, 0.2737, 0.3333, 0.2737, 0.4245, 0.1963, 0.4245, 0.1963, 0.3333, 0.3703, 0.2422, 0.2737, 0.3333, 0.1963, 0.3333, 0.1963, 0.2422, 0.02196, 0.2293, 0.04174, 0.2422, 0.04174, 0.3333, 0.02196, 0.3333, 0.02196, 0.3333, 0.04174, 0.3333, 0.04174, 0.4245, 0.02196, 0.4374, 0.2866, 0.3333, 0.2737, 0.3333, 0.3703, 0.2422, 0.3968, 0.2293, 0.2866, 0.4374, 0.2737, 0.4245, 0.2737, 0.3333, 0.2866, 0.3333, 0.1995, 0.02817, 0.1995, 0.1184, 0.0465, 0.1184, 0.0465, 0.02817, 0.3716, 0.02817, 0.3716, 0.1184, 0.1995, 0.1184, 0.1995, 0.02817, 1.0, 0.7936, 0.9878, 0.7668, 0.9878, 0.5846, 1.0, 0.5836, 0.9878, 0.6069, 0.9756, 0.6059, 0.9756, 0.4237, 0.9878, 0.3968, 0.02196, 0.02126, 0.0465, 0.02817, 0.0465, 0.1184, 0.02196, 0.1253, 0.3968, 0.1253, 0.3716, 0.1184, 0.3716, 0.02817, 0.3968, 0.02126, 0.2205, 0.8692, 0.3034, 0.7707, 0.3034, 0.948, 0.2205, 0.948, 0.5736, 0.9808, 0.5524, 0.9689, 0.5524, 0.7916, 0.5736, 0.7707, 0.5736, 0.8874, 0.5949, 0.8901, 0.5949, 0.9689, 0.5736, 0.9808, 0.5736, 0.7707, 0.5949, 0.7916, 0.5949, 0.8901, 0.5736, 0.8874, 0.3833, 0.1324, 0.3833, 0.2222, 0.2121, 0.2222, 0.2121, 0.1324, 0.8269, 0.7707, 0.8397, 0.7851, 0.8397, 0.9664, 0.8269, 0.9808, 0.8652, 0.9808, 0.8524, 0.9664, 0.8524, 0.7851, 0.8652, 0.7707, 0.3968, 0.2293, 0.3833, 0.2222, 0.3833, 0.1324, 0.3968, 0.1253, 0.02196, 0.5414, 0.01039, 0.5462, 0.01039, 0.439, 0.02196, 0.4374, 0.1984, 0.7494, 0.1922, 0.7606, 0.01039, 0.7606, 0.02196, 0.7494, 0.02196, 0.4374, 0.01039, 0.439, 0.01039, 0.3317, 0.02196, 0.3333, 0.02196, 0.1253, 0.01039, 0.1173, 0.01039, 0.01006, 0.02196, 0.02126, 0.3968, 0.7494, 0.3968, 0.7606, 0.1922, 0.7606, 0.1984, 0.7494, 0.02196, 0.3333, 0.01039, 0.3317, 0.01039, 0.2245, 0.02196, 0.2293, 0.1984, 0.02126, 0.1922, 0.01006, 0.3968, 0.01006, 0.3968, 0.02126, 0.02196, 0.7494, 0.01039, 0.7606, 0.01039, 0.6534, 0.02196, 0.6454, 0.02196, 0.6454, 0.01039, 0.6534, 0.01039, 0.5462, 0.02196, 0.5414, 0.02196, 0.02126, 0.01039, 0.01006, 0.1922, 0.01006, 0.1984, 0.02126, 0.02196, 0.2293, 0.01039, 0.2245, 0.01039, 0.1173, 0.02196, 0.1253, 0.1922, 0.01006, 0.1867, 1.761e-07, 0.3967, 2.264e-07, 0.3968, 0.01006, 0.01039, 0.2245, 2.377e-07, 0.2202, 2.615e-07, 0.1101, 0.01039, 0.1173, 0.01039, 0.5462, 4.754e-08, 0.5505, 1.664e-07, 0.4404, 0.01039, 0.439, 0.01039, 0.439, 1.664e-07, 0.4404, 1.664e-07, 0.3303, 0.01039, 0.3317, 0.3968, 0.7606, 0.3967, 0.7707, 0.1867, 0.7707, 0.1922, 0.7606, 0.01039, 0.1173, 2.615e-07, 0.1101, 3.328e-07, 0.0, 0.01039, 0.01006, 0.1922, 0.7606, 0.1867, 0.7707, 0.0, 0.7707, 0.01039, 0.7606, 0.01039, 0.3317, 1.664e-07, 0.3303, 2.377e-07, 0.2202, 0.01039, 0.2245, 0.01039, 0.7606, 0.0, 0.7707, 2.377e-08, 0.6606, 0.01039, 0.6534, 0.01039, 0.01006, 3.328e-07, 0.0, 0.1867, 1.761e-07, 0.1922, 0.01006, 0.01039, 0.6534, 2.377e-08, 0.6606, 4.754e-08, 0.5505, 0.01039, 0.5462, 0.7183, 0.8539, 0.7322, 0.8539, 0.7322, 0.8599, 0.7183, 0.8599, 0.7183, 0.8599, 0.7322, 0.8599, 0.7322, 0.8657, 0.7183, 0.8657, 0.7183, 0.8657, 0.7322, 0.8657, 0.7322, 0.871, 0.7183, 0.871, 0.7183, 0.871, 0.7322, 0.871, 0.7322, 0.8757, 0.7183, 0.8757, 0.7739, 0.8757, 0.76, 0.8757, 0.76, 0.871, 0.7739, 0.871, 0.7739, 0.871, 0.76, 0.871, 0.76, 0.8657, 0.7739, 0.8657, 0.7739, 0.8657, 0.76, 0.8657, 0.76, 0.8599, 0.7739, 0.8599, 0.7739, 0.8599, 0.76, 0.8599, 0.76, 0.8539, 0.7739, 0.8539, 0.7739, 0.8539, 0.76, 0.8539, 0.76, 0.8479, 0.7739, 0.8479, 0.7739, 0.8479, 0.76, 0.8479, 0.76, 0.8421, 0.7739, 0.8421, 0.7739, 0.8421, 0.76, 0.8421, 0.76, 0.8368, 0.7739, 0.8368, 0.7739, 0.8368, 0.76, 0.8368, 0.76, 0.8321, 0.7739, 0.8321, 0.7461, 0.8757, 0.7322, 0.8757, 0.7322, 0.871, 0.7461, 0.871, 0.7461, 0.871, 0.7322, 0.871, 0.7322, 0.8657, 0.7461, 0.8657, 0.7461, 0.8657, 0.7322, 0.8657, 0.7322, 0.8599, 0.7461, 0.8599, 0.7461, 0.8599, 0.7322, 0.8599, 0.7322, 0.8539, 0.7461, 0.8539, 0.7461, 0.8539, 0.7322, 0.8539, 0.7322, 0.8479, 0.7461, 0.8479, 0.7461, 0.8479, 0.7322, 0.8479, 0.7322, 0.8421, 0.7461, 0.8421, 0.7461, 0.8421, 0.7322, 0.8421, 0.7322, 0.8368, 0.7461, 0.8368, 0.7461, 0.8368, 0.7322, 0.8368, 0.7322, 0.8321, 0.7461, 0.8321, 0.7878, 0.8757, 0.7739, 0.8757, 0.7739, 0.871, 0.7878, 0.871, 0.7878, 0.871, 0.7739, 0.871, 0.7739, 0.8657, 0.7878, 0.8657, 0.7878, 0.8657, 0.7739, 0.8657, 0.7739, 0.8599, 0.7878, 0.8599, 0.7878, 0.8599, 0.7739, 0.8599, 0.7739, 0.8539, 0.7878, 0.8539, 0.7878, 0.8539, 0.7739, 0.8539, 0.7739, 0.8479, 0.7878, 0.8479, 0.7878, 0.8479, 0.7739, 0.8479, 0.7739, 0.8421, 0.7878, 0.8421, 0.7878, 0.8421, 0.7739, 0.8421, 0.7739, 0.8368, 0.7878, 0.8368, 0.7878, 0.8368, 0.7739, 0.8368, 0.7739, 0.8321, 0.7878, 0.8321, 0.7183, 0.8321, 0.7322, 0.8321, 0.7322, 0.8368, 0.7183, 0.8368, 0.7183, 0.8368, 0.7322, 0.8368, 0.7322, 0.8421, 0.7183, 0.8421, 0.6518, 0.7924, 0.6529, 0.7984, 0.6529, 0.8044, 0.6518, 0.8103, 0.6496, 0.8159, 0.6464, 0.821, 0.6424, 0.8252, 0.6376, 0.8286, 0.6324, 0.8309, 0.6268, 0.8321, 0.6211, 0.8321, 0.6154, 0.8309, 0.6102, 0.8286, 0.6054, 0.8252, 0.6014, 0.821, 0.5982, 0.8159, 0.596, 0.8103, 0.5949, 0.8044, 0.5949, 0.7984, 0.596, 0.7924, 0.5982, 0.7868, 0.6014, 0.7818, 0.6054, 0.7775, 0.6102, 0.7742, 0.6154, 0.7719, 0.6211, 0.7707, 0.6268, 0.7707, 0.6324, 0.7719, 0.6376, 0.7742, 0.6424, 0.7775, 0.6464, 0.7818, 0.6496, 0.7868, 0.7183, 0.8479, 0.7322, 0.8479, 0.7322, 0.8539, 0.7183, 0.8539, 0.7183, 0.8421, 0.7322, 0.8421, 0.7322, 0.8479, 0.7183, 0.8479, 0.8269, 0.7984, 0.8269, 0.8044, 0.8258, 0.8103, 0.8236, 0.8159, 0.8204, 0.821, 0.8164, 0.8252, 0.8116, 0.8286, 0.8064, 0.8309, 0.8007, 0.8321, 0.795, 0.8321, 0.7894, 0.8309, 0.7842, 0.8286, 0.7794, 0.8252, 0.7754, 0.821, 0.7722, 0.8159, 0.77, 0.8103, 0.7689, 0.8044, 0.7689, 0.7984, 0.77, 0.7924, 0.7722, 0.7868, 0.7754, 0.7818, 0.7794, 0.7775, 0.7842, 0.7742, 0.7894, 0.7719, 0.795, 0.7707, 0.8007, 0.7707, 0.8063, 0.7719, 0.8116, 0.7742, 0.8164, 0.7775, 0.8204, 0.7818, 0.8236, 0.7868, 0.8258, 0.7924, 0.8831, 0.8414, 0.882, 0.8413, 0.882, 0.7707, 0.8831, 0.7707, 0.4945, 0.8747, 0.496, 0.8747, 0.496, 0.9454, 0.4945, 0.9454, 0.4931, 0.8747, 0.4945, 0.8747, 0.4945, 0.9454, 0.4931, 0.9454, 0.4642, 0.8747, 0.4653, 0.8747, 0.4653, 0.9454, 0.4642, 0.9454, 0.4627, 0.8747, 0.4642, 0.8747, 0.4642, 0.9454, 0.4627, 0.9454, 0.4612, 0.8747, 0.4627, 0.8747, 0.4627, 0.9454, 0.4612, 0.9454, 0.4601, 0.8747, 0.4612, 0.8747, 0.4612, 0.9454, 0.4601, 0.9454, 0.5054, 0.9454, 0.504, 0.9454, 0.504, 0.8747, 0.5054, 0.8747, 0.5069, 0.9454, 0.5054, 0.9454, 0.5054, 0.8747, 0.5069, 0.8747, 0.879, 0.8413, 0.8779, 0.8414, 0.8779, 0.7707, 0.879, 0.7707, 0.7927, 0.881, 0.7914, 0.8818, 0.7899, 0.8818, 0.7886, 0.881, 0.7878, 0.8796, 0.7878, 0.878, 0.7886, 0.8766, 0.7899, 0.8757, 0.7914, 0.8757, 0.7927, 0.8765, 0.7934, 0.8779, 0.7934, 0.8796, 0.882, 0.8413, 0.8805, 0.8413, 0.8805, 0.7707, 0.882, 0.7707, 0.8805, 0.8413, 0.879, 0.8413, 0.879, 0.7707, 0.8805, 0.7707, 0.7713, 0.8796, 0.7705, 0.881, 0.7692, 0.8818, 0.7677, 0.8818, 0.7664, 0.881, 0.7657, 0.8796, 0.7657, 0.878, 0.7664, 0.8766, 0.7677, 0.8757, 0.7692, 0.8757, 0.7705, 0.8765, 0.7713, 0.8779, 0.4715, 0.9195, 0.4715, 0.8747, 0.4777, 0.8747, 0.4777, 0.9195, 0.6577, 0.8321, 0.6577, 0.8769, 0.6375, 0.8769, 0.6375, 0.8321, 0.484, 0.8747, 0.484, 0.9195, 0.4777, 0.9195, 0.4777, 0.8747, 0.7183, 0.8321, 0.7183, 0.8769, 0.6981, 0.8769, 0.6981, 0.8321, 0.737, 0.8971, 0.737, 0.8757, 0.7432, 0.8757, 0.7432, 0.8971, 0.7246, 0.8971, 0.7246, 0.8757, 0.7308, 0.8757, 0.7308, 0.8971, 0.8182, 0.9027, 0.8167, 0.9027, 0.8167, 0.8321, 0.8182, 0.8321, 0.8167, 0.9027, 0.8156, 0.9028, 0.8156, 0.8321, 0.8167, 0.8321, 0.5011, 0.9454, 0.4996, 0.9454, 0.4996, 0.8747, 0.5011, 0.8747, 0.4996, 0.9454, 0.4982, 0.9454, 0.4982, 0.8747, 0.4996, 0.8747, 0.4549, 0.8747, 0.456, 0.8747, 0.456, 0.9454, 0.4549, 0.9454, 0.456, 0.8747, 0.4575, 0.8747, 0.4575, 0.9454, 0.456, 0.9454, 0.4575, 0.8747, 0.459, 0.8747, 0.459, 0.9454, 0.4575, 0.9454, 0.459, 0.8747, 0.4601, 0.8747, 0.4601, 0.9454, 0.459, 0.9454, 0.4902, 0.8747, 0.4916, 0.8747, 0.4916, 0.9454, 0.4902, 0.9454, 0.4916, 0.8747, 0.4931, 0.8747, 0.4931, 0.9454, 0.4916, 0.9454, 0.8066, 0.881, 0.8053, 0.8818, 0.8038, 0.8818, 0.8025, 0.881, 0.8017, 0.8796, 0.8017, 0.878, 0.8025, 0.8766, 0.8038, 0.8757, 0.8053, 0.8757, 0.8066, 0.8765, 0.8073, 0.8779, 0.8073, 0.8796, 0.8197, 0.9027, 0.8182, 0.9027, 0.8182, 0.8321, 0.8197, 0.8321, 0.8208, 0.9028, 0.8197, 0.9027, 0.8197, 0.8321, 0.8208, 0.8321, 0.76, 0.8796, 0.7593, 0.881, 0.758, 0.8818, 0.7565, 0.8818, 0.7552, 0.881, 0.7544, 0.8796, 0.7544, 0.878, 0.7552, 0.8766, 0.7565, 0.8757, 0.758, 0.8757, 0.7593, 0.8765, 0.76, 0.8779, 0.419, 2.516e-07, 0.4184, 0.01006, 0.3968, 0.01006, 0.3967, 2.264e-07, 0.3968, 0.02126, 0.3968, 0.01006, 0.4184, 0.01006, 0.4178, 0.02126, 0.3968, 0.1253, 0.3968, 0.02126, 0.4178, 0.02126, 0.4178, 0.1253, 0.3968, 0.2293, 0.3968, 0.1253, 0.4178, 0.1253, 0.4178, 0.2293, 0.2866, 0.3333, 0.3968, 0.2293, 0.4178, 0.2293, 0.3076, 0.3333, 0.2866, 0.4374, 0.2866, 0.3333, 0.3076, 0.3333, 0.3076, 0.4374, 0.3968, 0.5414, 0.2866, 0.4374, 0.3076, 0.4374, 0.4178, 0.5414, 0.3968, 0.6454, 0.3968, 0.5414, 0.4178, 0.5414, 0.4178, 0.6454, 0.3968, 0.7494, 0.3968, 0.6454, 0.4178, 0.6454, 0.4178, 0.7494, 0.3968, 0.7606, 0.3968, 0.7494, 0.4178, 0.7494, 0.4184, 0.7606, 0.419, 0.7707, 0.3967, 0.7707, 0.3968, 0.7606, 0.4184, 0.7606, 0.9068, 0.0, 0.9068, 0.1101, 0.838, 0.1101, 0.838, 0.0, 0.9756, 0.8871, 0.9068, 0.8871, 0.9068, 0.6895, 0.9756, 0.6895, 0.9756, 0.6895, 0.9068, 0.6895, 0.9068, 0.4672, 0.9756, 0.4672, 0.9756, 0.4436, 0.9756, 0.4672, 0.9068, 0.4672, 0.9068, 0.4436, 0.0, 0.7707, 0.06879, 0.7707, 0.06879, 0.7807, 0.0, 0.7807, 0.0, 0.7807, 0.06879, 0.7807, 0.06879, 0.792, 0.0, 0.792, 0.0, 0.792, 0.06879, 0.792, 0.06879, 0.896, 5.942e-09, 0.896, 5.942e-09, 0.896, 0.06879, 0.896, 0.06879, 1.0, 8.913e-09, 1.0, 0.3722, 0.8874, 0.3034, 0.8874, 0.3034, 0.7707, 0.3722, 0.7707, 0.5098, 0.8747, 0.441, 0.8747, 0.441, 0.7707, 0.5098, 0.7707, 0.441, 0.8874, 0.3722, 0.8874, 0.3722, 0.7707, 0.441, 0.7707, 0.1376, 1.0, 0.06879, 1.0, 0.06879, 0.896, 0.1376, 0.896, 0.1376, 0.896, 0.06879, 0.896, 0.06879, 0.792, 0.1376, 0.792, 0.1376, 0.792, 0.06879, 0.792, 0.06879, 0.7807, 0.1376, 0.7807, 0.1376, 0.7807, 0.06879, 0.7807, 0.06879, 0.7707, 0.1376, 0.7707, 0.9756, 0.42, 0.9756, 0.4436, 0.9068, 0.4436, 0.9068, 0.42, 0.9756, 0.42, 0.9068, 0.42, 0.9068, 0.1976, 0.9756, 0.1976, 0.9756, 0.1976, 0.9068, 0.1976, 0.9068, 5.032e-08, 0.9756, 0.0, 0.9068, 0.6606, 0.9068, 0.7707, 0.838, 0.7707, 0.838, 0.6606, 0.9068, 0.5505, 0.9068, 0.6606, 0.838, 0.6606, 0.838, 0.5505, 0.9068, 0.4404, 0.9068, 0.5505, 0.838, 0.5505, 0.838, 0.4404, 0.9068, 0.3303, 0.9068, 0.4404, 0.838, 0.4404, 0.838, 0.3303, 0.9068, 0.2202, 0.9068, 0.3303, 0.838, 0.3303, 0.838, 0.2202, 0.9068, 0.1101, 0.9068, 0.2202, 0.838, 0.2202, 0.838, 0.1101])
me_plane.use_remesh_preserve_volume = False
me_plane.use_remesh_preserve_attributes = False
me_plane.use_mirror_vertex_groups = False
me_plane.update()

# ---- objects
ob_right = bpy.data.objects.new('Right', me_plane)

# ---- transforms, parenting, visibility, modifiers, constraints
ob_right.location = (0.0, 0.0, 0.0)
ob_right.rotation_euler = (-1.571, 1.571, 0.0)
ob_right.lineart.crease_threshold = 0.0

# ---- collection membership
col_collection_1.objects.link(ob_right)

# ---- scene / render settings (as saved in the file)
scene.frame_start = 1; scene.frame_end = 250; scene.frame_set(0)
scene.render.engine = 'BLENDER_EEVEE_NEXT'
scene.render.resolution_percentage = 50
scene.render.dither_intensity = 0.0
scene.cycles.use_denoising = False
scene.cycles.samples = 10
scene.cycles.sampling_pattern = 'TABULATED_SOBOL'
scene.cycles.light_sampling_threshold = 0.0
scene.cycles.use_adaptive_sampling = False
scene.cycles.use_light_tree = False
scene.cycles.blur_glossy = 0.0
scene.cycles.pixel_filter_type = 'GAUSSIAN'
scene.cycles.sample_clamp_indirect = 0.0
scene.view_settings.view_transform = 'Standard'
bpy.context.view_layer.update()

# ---- added for rendering (the .blend has no active camera and no usable light): camera, sun
cam_auto = bpy.data.cameras.new('AutoCamera')
cam_auto.lens = 50.0
cam_auto.sensor_width = 36.0
cam_auto.clip_end = 1000.0
ob_auto_camera = bpy.data.objects.new('AutoCamera', cam_auto)
scene.collection.objects.link(ob_auto_camera)
ob_auto_camera.location = (4.62832, -4.69957, 3.13233)
ob_auto_camera.rotation_euler = (1.09748, -7.21219e-08, 0.694738)
scene.camera = ob_auto_camera
light_auto_sun = bpy.data.lights.new('AutoSun', 'SUN')
light_auto_sun.energy = 3.0
light_auto_sun.angle = 0.0523599
ob_auto_sun = bpy.data.objects.new('AutoSun', light_auto_sun)
scene.collection.objects.link(ob_auto_sun)
ob_auto_sun.rotation_euler = (0.872665, 0.174533, 0.523599)
bpy.context.view_layer.update()
